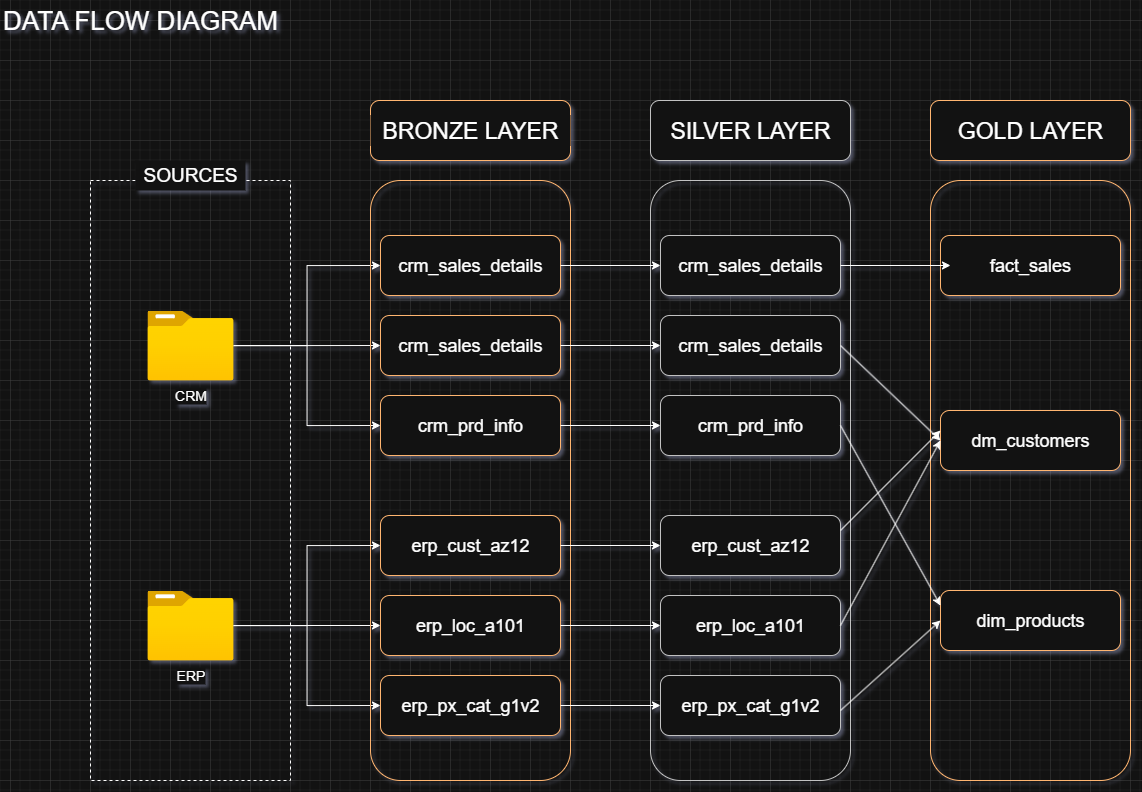

The diagram above was exported from draw.io. Its source (the exported page's mxGraphModel, read from the mxfile embedded in the PNG):
<mxGraphModel dx="496" dy="1124" grid="1" gridSize="10" guides="1" tooltips="1" connect="1" arrows="1" fold="1" page="1" pageScale="1" pageWidth="1600" pageHeight="900" math="0" shadow="0">
  <root>
    <mxCell id="0" />
    <mxCell id="1" parent="0" />
    <mxCell id="ktRouUgQBSJWXrkZJeMn-16" value="" style="rounded=1;whiteSpace=wrap;html=1;fillColor=none;strokeColor=#C2C2C2;" parent="1" vertex="1">
      <mxGeometry x="680" y="200" width="200" height="600" as="geometry" />
    </mxCell>
    <mxCell id="w7vcbSv_xa6yoVL9aL-E-1" value="DATA FLOW DIAGRAM" style="text;html=1;align=center;verticalAlign=middle;whiteSpace=wrap;rounded=0;fontSize=26;" parent="1" vertex="1">
      <mxGeometry x="30" y="20" width="280" height="40" as="geometry" />
    </mxCell>
    <mxCell id="w7vcbSv_xa6yoVL9aL-E-3" value="" style="rounded=0;whiteSpace=wrap;html=1;fillColor=none;dashed=1;" parent="1" vertex="1">
      <mxGeometry x="120" y="200" width="200" height="600" as="geometry" />
    </mxCell>
    <mxCell id="w7vcbSv_xa6yoVL9aL-E-4" value="SOURCES" style="text;html=1;align=center;verticalAlign=middle;whiteSpace=wrap;rounded=0;fontSize=19;fillColor=default;" parent="1" vertex="1">
      <mxGeometry x="165" y="180" width="110" height="30" as="geometry" />
    </mxCell>
    <mxCell id="w7vcbSv_xa6yoVL9aL-E-34" style="edgeStyle=orthogonalEdgeStyle;rounded=0;orthogonalLoop=1;jettySize=auto;html=1;" parent="1" source="w7vcbSv_xa6yoVL9aL-E-5" edge="1">
      <mxGeometry relative="1" as="geometry">
        <mxPoint x="410" y="365.0000000000001" as="targetPoint" />
      </mxGeometry>
    </mxCell>
    <mxCell id="w7vcbSv_xa6yoVL9aL-E-35" style="edgeStyle=orthogonalEdgeStyle;rounded=0;orthogonalLoop=1;jettySize=auto;html=1;entryX=0;entryY=0.5;entryDx=0;entryDy=0;" parent="1" source="w7vcbSv_xa6yoVL9aL-E-5" target="w7vcbSv_xa6yoVL9aL-E-10" edge="1">
      <mxGeometry relative="1" as="geometry" />
    </mxCell>
    <mxCell id="w7vcbSv_xa6yoVL9aL-E-36" style="edgeStyle=orthogonalEdgeStyle;rounded=0;orthogonalLoop=1;jettySize=auto;html=1;entryX=0;entryY=0.5;entryDx=0;entryDy=0;" parent="1" source="w7vcbSv_xa6yoVL9aL-E-5" target="w7vcbSv_xa6yoVL9aL-E-12" edge="1">
      <mxGeometry relative="1" as="geometry" />
    </mxCell>
    <mxCell id="w7vcbSv_xa6yoVL9aL-E-5" value="CRM" style="image;aspect=fixed;html=1;points=[];align=center;fontSize=14;image=img/lib/azure2/general/Folder_Blank.svg;" parent="1" vertex="1">
      <mxGeometry x="176.87" y="330" width="86.25" height="70" as="geometry" />
    </mxCell>
    <mxCell id="w7vcbSv_xa6yoVL9aL-E-30" style="edgeStyle=orthogonalEdgeStyle;rounded=0;orthogonalLoop=1;jettySize=auto;html=1;entryX=0;entryY=0.5;entryDx=0;entryDy=0;" parent="1" source="w7vcbSv_xa6yoVL9aL-E-6" target="w7vcbSv_xa6yoVL9aL-E-14" edge="1">
      <mxGeometry relative="1" as="geometry" />
    </mxCell>
    <mxCell id="w7vcbSv_xa6yoVL9aL-E-33" style="edgeStyle=orthogonalEdgeStyle;rounded=0;orthogonalLoop=1;jettySize=auto;html=1;entryX=0;entryY=0.5;entryDx=0;entryDy=0;" parent="1" source="w7vcbSv_xa6yoVL9aL-E-6" target="w7vcbSv_xa6yoVL9aL-E-15" edge="1">
      <mxGeometry relative="1" as="geometry" />
    </mxCell>
    <mxCell id="w7vcbSv_xa6yoVL9aL-E-6" value="ERP" style="image;aspect=fixed;html=1;points=[];align=center;fontSize=14;image=img/lib/azure2/general/Folder_Blank.svg;" parent="1" vertex="1">
      <mxGeometry x="176.88" y="610" width="86.25" height="70" as="geometry" />
    </mxCell>
    <mxCell id="w7vcbSv_xa6yoVL9aL-E-7" value="" style="rounded=1;whiteSpace=wrap;html=1;fillColor=none;strokeColor=#FFB570;" parent="1" vertex="1">
      <mxGeometry x="400" y="200" width="200" height="600" as="geometry" />
    </mxCell>
    <mxCell id="w7vcbSv_xa6yoVL9aL-E-8" value="" style="rounded=1;whiteSpace=wrap;html=1;fillColor=default;strokeColor=#FFB570;" parent="1" vertex="1">
      <mxGeometry x="400" y="120" width="200" height="60" as="geometry" />
    </mxCell>
    <mxCell id="w7vcbSv_xa6yoVL9aL-E-9" value="BRONZE LAYER" style="text;html=1;align=center;verticalAlign=middle;whiteSpace=wrap;rounded=0;fontSize=23;fillColor=default;" parent="1" vertex="1">
      <mxGeometry x="400" y="135" width="200" height="30" as="geometry" />
    </mxCell>
    <mxCell id="w7vcbSv_xa6yoVL9aL-E-16" value="" style="group" parent="1" vertex="1" connectable="0">
      <mxGeometry x="410" y="255" width="200" height="220" as="geometry" />
    </mxCell>
    <mxCell id="w7vcbSv_xa6yoVL9aL-E-10" value="" style="rounded=1;whiteSpace=wrap;html=1;fillColor=default;strokeColor=#FFB570;" parent="w7vcbSv_xa6yoVL9aL-E-16" vertex="1">
      <mxGeometry width="180" height="60" as="geometry" />
    </mxCell>
    <mxCell id="w7vcbSv_xa6yoVL9aL-E-11" value="" style="rounded=1;whiteSpace=wrap;html=1;fillColor=default;strokeColor=#FFB570;" parent="w7vcbSv_xa6yoVL9aL-E-16" vertex="1">
      <mxGeometry y="80" width="180" height="60" as="geometry" />
    </mxCell>
    <mxCell id="w7vcbSv_xa6yoVL9aL-E-12" value="" style="rounded=1;whiteSpace=wrap;html=1;fillColor=default;strokeColor=#FFB570;" parent="w7vcbSv_xa6yoVL9aL-E-16" vertex="1">
      <mxGeometry y="160" width="180" height="60" as="geometry" />
    </mxCell>
    <mxCell id="w7vcbSv_xa6yoVL9aL-E-18" value="crm_sales_details" style="text;html=1;align=center;verticalAlign=middle;whiteSpace=wrap;rounded=0;fontSize=18;fillColor=none;" parent="w7vcbSv_xa6yoVL9aL-E-16" vertex="1">
      <mxGeometry x="10" y="15" width="160" height="30" as="geometry" />
    </mxCell>
    <mxCell id="w7vcbSv_xa6yoVL9aL-E-19" value="crm_sales_details" style="text;html=1;align=center;verticalAlign=middle;whiteSpace=wrap;rounded=0;fontSize=18;fillColor=none;" parent="w7vcbSv_xa6yoVL9aL-E-16" vertex="1">
      <mxGeometry x="10" y="95" width="160" height="30" as="geometry" />
    </mxCell>
    <mxCell id="w7vcbSv_xa6yoVL9aL-E-20" value="crm_prd_info" style="text;html=1;align=center;verticalAlign=middle;whiteSpace=wrap;rounded=0;fontSize=18;fillColor=none;" parent="w7vcbSv_xa6yoVL9aL-E-16" vertex="1">
      <mxGeometry x="10" y="175" width="160" height="30" as="geometry" />
    </mxCell>
    <mxCell id="w7vcbSv_xa6yoVL9aL-E-17" value="" style="group" parent="1" vertex="1" connectable="0">
      <mxGeometry x="410" y="535" width="180" height="220" as="geometry" />
    </mxCell>
    <mxCell id="w7vcbSv_xa6yoVL9aL-E-13" value="" style="rounded=1;whiteSpace=wrap;html=1;fillColor=default;strokeColor=#FFB570;" parent="w7vcbSv_xa6yoVL9aL-E-17" vertex="1">
      <mxGeometry width="180" height="60" as="geometry" />
    </mxCell>
    <mxCell id="w7vcbSv_xa6yoVL9aL-E-14" value="" style="rounded=1;whiteSpace=wrap;html=1;fillColor=default;strokeColor=#FFB570;" parent="w7vcbSv_xa6yoVL9aL-E-17" vertex="1">
      <mxGeometry y="80" width="180" height="60" as="geometry" />
    </mxCell>
    <mxCell id="w7vcbSv_xa6yoVL9aL-E-15" value="" style="rounded=1;whiteSpace=wrap;html=1;fillColor=default;strokeColor=#FFB570;" parent="w7vcbSv_xa6yoVL9aL-E-17" vertex="1">
      <mxGeometry y="160" width="180" height="60" as="geometry" />
    </mxCell>
    <mxCell id="w7vcbSv_xa6yoVL9aL-E-24" value="erp_cust_az12" style="text;html=1;align=center;verticalAlign=middle;whiteSpace=wrap;rounded=0;fontSize=18;fillColor=none;" parent="w7vcbSv_xa6yoVL9aL-E-17" vertex="1">
      <mxGeometry x="10" y="15" width="160" height="30" as="geometry" />
    </mxCell>
    <mxCell id="w7vcbSv_xa6yoVL9aL-E-27" value="erp_loc_a101" style="text;html=1;align=center;verticalAlign=middle;whiteSpace=wrap;rounded=0;fontSize=18;fillColor=none;" parent="w7vcbSv_xa6yoVL9aL-E-17" vertex="1">
      <mxGeometry x="10" y="95" width="160" height="30" as="geometry" />
    </mxCell>
    <mxCell id="w7vcbSv_xa6yoVL9aL-E-28" value="erp_px_cat_g1v2" style="text;html=1;align=center;verticalAlign=middle;whiteSpace=wrap;rounded=0;fontSize=18;fillColor=none;" parent="w7vcbSv_xa6yoVL9aL-E-17" vertex="1">
      <mxGeometry x="10" y="175" width="160" height="30" as="geometry" />
    </mxCell>
    <mxCell id="w7vcbSv_xa6yoVL9aL-E-32" style="edgeStyle=orthogonalEdgeStyle;rounded=0;orthogonalLoop=1;jettySize=auto;html=1;entryX=0;entryY=0.5;entryDx=0;entryDy=0;" parent="1" source="w7vcbSv_xa6yoVL9aL-E-6" target="w7vcbSv_xa6yoVL9aL-E-13" edge="1">
      <mxGeometry relative="1" as="geometry" />
    </mxCell>
    <mxCell id="ktRouUgQBSJWXrkZJeMn-1" value="SILVER LAYER" style="rounded=1;whiteSpace=wrap;html=1;fillColor=default;strokeColor=light-dark(#FFB570,#C2C2C2);fontSize=23;" parent="1" vertex="1">
      <mxGeometry x="680" y="120" width="200" height="60" as="geometry" />
    </mxCell>
    <mxCell id="ktRouUgQBSJWXrkZJeMn-2" value="" style="group" parent="1" vertex="1" connectable="0">
      <mxGeometry x="670" y="255" width="200" height="545" as="geometry" />
    </mxCell>
    <mxCell id="ktRouUgQBSJWXrkZJeMn-3" value="" style="rounded=1;whiteSpace=wrap;html=1;fillColor=default;strokeColor=#C2C2C2;" parent="ktRouUgQBSJWXrkZJeMn-2" vertex="1">
      <mxGeometry x="20" width="180" height="60" as="geometry" />
    </mxCell>
    <mxCell id="ktRouUgQBSJWXrkZJeMn-4" value="" style="rounded=1;whiteSpace=wrap;html=1;fillColor=default;strokeColor=#C2C2C2;" parent="ktRouUgQBSJWXrkZJeMn-2" vertex="1">
      <mxGeometry x="20" y="80" width="180" height="60" as="geometry" />
    </mxCell>
    <mxCell id="ktRouUgQBSJWXrkZJeMn-5" value="" style="rounded=1;whiteSpace=wrap;html=1;fillColor=default;strokeColor=#C2C2C2;" parent="ktRouUgQBSJWXrkZJeMn-2" vertex="1">
      <mxGeometry x="20" y="160" width="180" height="60" as="geometry" />
    </mxCell>
    <mxCell id="ktRouUgQBSJWXrkZJeMn-6" value="crm_sales_details" style="text;html=1;align=center;verticalAlign=middle;whiteSpace=wrap;rounded=0;fontSize=18;fillColor=none;" parent="ktRouUgQBSJWXrkZJeMn-2" vertex="1">
      <mxGeometry x="30" y="15" width="160" height="30" as="geometry" />
    </mxCell>
    <mxCell id="ktRouUgQBSJWXrkZJeMn-7" value="crm_sales_details" style="text;html=1;align=center;verticalAlign=middle;whiteSpace=wrap;rounded=0;fontSize=18;fillColor=none;" parent="ktRouUgQBSJWXrkZJeMn-2" vertex="1">
      <mxGeometry x="30" y="95" width="160" height="30" as="geometry" />
    </mxCell>
    <mxCell id="ktRouUgQBSJWXrkZJeMn-8" value="crm_prd_info" style="text;html=1;align=center;verticalAlign=middle;whiteSpace=wrap;rounded=0;fontSize=18;fillColor=none;" parent="ktRouUgQBSJWXrkZJeMn-2" vertex="1">
      <mxGeometry x="30" y="175" width="160" height="30" as="geometry" />
    </mxCell>
    <mxCell id="ktRouUgQBSJWXrkZJeMn-9" value="" style="group" parent="1" vertex="1" connectable="0">
      <mxGeometry x="670" y="535" width="180" height="220" as="geometry" />
    </mxCell>
    <mxCell id="ktRouUgQBSJWXrkZJeMn-10" value="" style="rounded=1;whiteSpace=wrap;html=1;fillColor=default;strokeColor=#C2C2C2;" parent="ktRouUgQBSJWXrkZJeMn-9" vertex="1">
      <mxGeometry x="20" width="180" height="60" as="geometry" />
    </mxCell>
    <mxCell id="ktRouUgQBSJWXrkZJeMn-11" value="" style="rounded=1;whiteSpace=wrap;html=1;fillColor=default;strokeColor=#C2C2C2;" parent="ktRouUgQBSJWXrkZJeMn-9" vertex="1">
      <mxGeometry x="20" y="80" width="180" height="60" as="geometry" />
    </mxCell>
    <mxCell id="ktRouUgQBSJWXrkZJeMn-12" value="" style="rounded=1;whiteSpace=wrap;html=1;fillColor=default;strokeColor=#C2C2C2;" parent="ktRouUgQBSJWXrkZJeMn-9" vertex="1">
      <mxGeometry x="20" y="160" width="180" height="60" as="geometry" />
    </mxCell>
    <mxCell id="ktRouUgQBSJWXrkZJeMn-13" value="erp_cust_az12" style="text;html=1;align=center;verticalAlign=middle;whiteSpace=wrap;rounded=0;fontSize=18;fillColor=none;" parent="ktRouUgQBSJWXrkZJeMn-9" vertex="1">
      <mxGeometry x="30" y="15" width="160" height="30" as="geometry" />
    </mxCell>
    <mxCell id="ktRouUgQBSJWXrkZJeMn-14" value="erp_loc_a101" style="text;html=1;align=center;verticalAlign=middle;whiteSpace=wrap;rounded=0;fontSize=18;fillColor=none;" parent="ktRouUgQBSJWXrkZJeMn-9" vertex="1">
      <mxGeometry x="30" y="95" width="160" height="30" as="geometry" />
    </mxCell>
    <mxCell id="ktRouUgQBSJWXrkZJeMn-15" value="erp_px_cat_g1v2" style="text;html=1;align=center;verticalAlign=middle;whiteSpace=wrap;rounded=0;fontSize=18;fillColor=none;" parent="ktRouUgQBSJWXrkZJeMn-9" vertex="1">
      <mxGeometry x="30" y="175" width="160" height="30" as="geometry" />
    </mxCell>
    <mxCell id="ktRouUgQBSJWXrkZJeMn-17" value="" style="endArrow=classic;html=1;rounded=0;exitX=1;exitY=0.5;exitDx=0;exitDy=0;entryX=0;entryY=0.5;entryDx=0;entryDy=0;" parent="1" source="w7vcbSv_xa6yoVL9aL-E-10" target="ktRouUgQBSJWXrkZJeMn-3" edge="1">
      <mxGeometry width="50" height="50" relative="1" as="geometry">
        <mxPoint x="430" y="420" as="sourcePoint" />
        <mxPoint x="480" y="370" as="targetPoint" />
      </mxGeometry>
    </mxCell>
    <mxCell id="ktRouUgQBSJWXrkZJeMn-18" value="" style="endArrow=classic;html=1;rounded=0;exitX=1;exitY=0.5;exitDx=0;exitDy=0;entryX=0;entryY=0.5;entryDx=0;entryDy=0;" parent="1" source="w7vcbSv_xa6yoVL9aL-E-11" target="ktRouUgQBSJWXrkZJeMn-4" edge="1">
      <mxGeometry width="50" height="50" relative="1" as="geometry">
        <mxPoint x="630" y="280" as="sourcePoint" />
        <mxPoint x="730" y="280" as="targetPoint" />
      </mxGeometry>
    </mxCell>
    <mxCell id="ktRouUgQBSJWXrkZJeMn-19" value="" style="endArrow=classic;html=1;rounded=0;exitX=1;exitY=0.5;exitDx=0;exitDy=0;entryX=0;entryY=0.5;entryDx=0;entryDy=0;" parent="1" source="w7vcbSv_xa6yoVL9aL-E-12" target="ktRouUgQBSJWXrkZJeMn-5" edge="1">
      <mxGeometry width="50" height="50" relative="1" as="geometry">
        <mxPoint x="690" y="360" as="sourcePoint" />
        <mxPoint x="790" y="360" as="targetPoint" />
      </mxGeometry>
    </mxCell>
    <mxCell id="ktRouUgQBSJWXrkZJeMn-21" value="" style="endArrow=classic;html=1;rounded=0;exitX=1;exitY=0.5;exitDx=0;exitDy=0;entryX=0;entryY=0.5;entryDx=0;entryDy=0;" parent="1" source="w7vcbSv_xa6yoVL9aL-E-13" target="ktRouUgQBSJWXrkZJeMn-10" edge="1">
      <mxGeometry width="50" height="50" relative="1" as="geometry">
        <mxPoint x="680" y="740" as="sourcePoint" />
        <mxPoint x="780" y="740" as="targetPoint" />
      </mxGeometry>
    </mxCell>
    <mxCell id="ktRouUgQBSJWXrkZJeMn-22" value="" style="endArrow=classic;html=1;rounded=0;exitX=1;exitY=0.5;exitDx=0;exitDy=0;entryX=0;entryY=0.5;entryDx=0;entryDy=0;" parent="1" source="w7vcbSv_xa6yoVL9aL-E-14" target="ktRouUgQBSJWXrkZJeMn-11" edge="1">
      <mxGeometry width="50" height="50" relative="1" as="geometry">
        <mxPoint x="630" y="630" as="sourcePoint" />
        <mxPoint x="730" y="630" as="targetPoint" />
      </mxGeometry>
    </mxCell>
    <mxCell id="ktRouUgQBSJWXrkZJeMn-23" value="" style="endArrow=classic;html=1;rounded=0;exitX=1;exitY=0.5;exitDx=0;exitDy=0;entryX=0;entryY=0.5;entryDx=0;entryDy=0;" parent="1" source="w7vcbSv_xa6yoVL9aL-E-15" target="ktRouUgQBSJWXrkZJeMn-12" edge="1">
      <mxGeometry width="50" height="50" relative="1" as="geometry">
        <mxPoint x="640" y="660" as="sourcePoint" />
        <mxPoint x="740" y="660" as="targetPoint" />
      </mxGeometry>
    </mxCell>
    <mxCell id="ktRouUgQBSJWXrkZJeMn-24" value="" style="rounded=1;whiteSpace=wrap;html=1;fillColor=none;strokeColor=#FFB570;" parent="1" vertex="1">
      <mxGeometry x="960" y="200" width="200" height="600" as="geometry" />
    </mxCell>
    <mxCell id="ktRouUgQBSJWXrkZJeMn-25" value="GOLD LAYER" style="rounded=1;whiteSpace=wrap;html=1;fillColor=default;strokeColor=#FFB570;fontSize=23;" parent="1" vertex="1">
      <mxGeometry x="960" y="120" width="200" height="60" as="geometry" />
    </mxCell>
    <mxCell id="ktRouUgQBSJWXrkZJeMn-26" value="" style="group" parent="1" vertex="1" connectable="0">
      <mxGeometry x="950" y="255" width="200" height="545" as="geometry" />
    </mxCell>
    <mxCell id="ktRouUgQBSJWXrkZJeMn-27" value="" style="rounded=1;whiteSpace=wrap;html=1;fillColor=default;strokeColor=#FFB570;" parent="ktRouUgQBSJWXrkZJeMn-26" vertex="1">
      <mxGeometry x="20" width="180" height="60" as="geometry" />
    </mxCell>
    <mxCell id="ktRouUgQBSJWXrkZJeMn-28" value="" style="rounded=1;whiteSpace=wrap;html=1;fillColor=default;strokeColor=#FFB570;" parent="ktRouUgQBSJWXrkZJeMn-26" vertex="1">
      <mxGeometry x="20" y="175" width="180" height="60" as="geometry" />
    </mxCell>
    <mxCell id="ktRouUgQBSJWXrkZJeMn-29" value="" style="rounded=1;whiteSpace=wrap;html=1;fillColor=default;strokeColor=#FFB570;" parent="ktRouUgQBSJWXrkZJeMn-26" vertex="1">
      <mxGeometry x="20" y="355" width="180" height="60" as="geometry" />
    </mxCell>
    <mxCell id="ktRouUgQBSJWXrkZJeMn-30" value="fact_sales" style="text;html=1;align=center;verticalAlign=middle;whiteSpace=wrap;rounded=0;fontSize=18;fillColor=none;" parent="ktRouUgQBSJWXrkZJeMn-26" vertex="1">
      <mxGeometry x="30" y="15" width="160" height="30" as="geometry" />
    </mxCell>
    <mxCell id="ktRouUgQBSJWXrkZJeMn-31" value="dm_customers" style="text;html=1;align=center;verticalAlign=middle;whiteSpace=wrap;rounded=0;fontSize=18;fillColor=none;" parent="ktRouUgQBSJWXrkZJeMn-26" vertex="1">
      <mxGeometry x="30" y="190" width="160" height="30" as="geometry" />
    </mxCell>
    <mxCell id="ktRouUgQBSJWXrkZJeMn-32" value="dim_products" style="text;html=1;align=center;verticalAlign=middle;whiteSpace=wrap;rounded=0;fontSize=18;fillColor=none;" parent="ktRouUgQBSJWXrkZJeMn-26" vertex="1">
      <mxGeometry x="30" y="370" width="160" height="30" as="geometry" />
    </mxCell>
    <mxCell id="ktRouUgQBSJWXrkZJeMn-33" value="" style="endArrow=classic;html=1;rounded=0;exitX=1;exitY=0.5;exitDx=0;exitDy=0;entryX=0;entryY=0.5;entryDx=0;entryDy=0;" parent="1" source="ktRouUgQBSJWXrkZJeMn-3" target="ktRouUgQBSJWXrkZJeMn-30" edge="1">
      <mxGeometry width="50" height="50" relative="1" as="geometry">
        <mxPoint x="880" y="480" as="sourcePoint" />
        <mxPoint x="930" y="430" as="targetPoint" />
      </mxGeometry>
    </mxCell>
    <mxCell id="ktRouUgQBSJWXrkZJeMn-34" value="" style="endArrow=classic;html=1;rounded=0;exitX=1;exitY=0.5;exitDx=0;exitDy=0;entryX=0;entryY=0.5;entryDx=0;entryDy=0;" parent="1" source="ktRouUgQBSJWXrkZJeMn-4" target="ktRouUgQBSJWXrkZJeMn-28" edge="1">
      <mxGeometry width="50" height="50" relative="1" as="geometry">
        <mxPoint x="880" y="480" as="sourcePoint" />
        <mxPoint x="930" y="430" as="targetPoint" />
      </mxGeometry>
    </mxCell>
    <mxCell id="ktRouUgQBSJWXrkZJeMn-35" value="" style="endArrow=classic;html=1;rounded=0;exitX=1;exitY=0.25;exitDx=0;exitDy=0;" parent="1" source="ktRouUgQBSJWXrkZJeMn-10" edge="1">
      <mxGeometry width="50" height="50" relative="1" as="geometry">
        <mxPoint x="880" y="480" as="sourcePoint" />
        <mxPoint x="970" y="450" as="targetPoint" />
      </mxGeometry>
    </mxCell>
    <mxCell id="ktRouUgQBSJWXrkZJeMn-36" value="" style="endArrow=classic;html=1;rounded=0;exitX=1;exitY=0.5;exitDx=0;exitDy=0;entryX=0;entryY=0.5;entryDx=0;entryDy=0;" parent="1" source="ktRouUgQBSJWXrkZJeMn-11" target="ktRouUgQBSJWXrkZJeMn-28" edge="1">
      <mxGeometry width="50" height="50" relative="1" as="geometry">
        <mxPoint x="880" y="480" as="sourcePoint" />
        <mxPoint x="930" y="430" as="targetPoint" />
      </mxGeometry>
    </mxCell>
    <mxCell id="ktRouUgQBSJWXrkZJeMn-37" value="" style="endArrow=classic;html=1;rounded=0;exitX=1;exitY=0.5;exitDx=0;exitDy=0;entryX=0;entryY=0.25;entryDx=0;entryDy=0;" parent="1" source="ktRouUgQBSJWXrkZJeMn-5" target="ktRouUgQBSJWXrkZJeMn-29" edge="1">
      <mxGeometry width="50" height="50" relative="1" as="geometry">
        <mxPoint x="880" y="480" as="sourcePoint" />
        <mxPoint x="930" y="430" as="targetPoint" />
      </mxGeometry>
    </mxCell>
    <mxCell id="ktRouUgQBSJWXrkZJeMn-38" value="" style="endArrow=classic;html=1;rounded=0;entryX=0;entryY=0.5;entryDx=0;entryDy=0;" parent="1" target="ktRouUgQBSJWXrkZJeMn-29" edge="1">
      <mxGeometry width="50" height="50" relative="1" as="geometry">
        <mxPoint x="870" y="730" as="sourcePoint" />
        <mxPoint x="930" y="430" as="targetPoint" />
      </mxGeometry>
    </mxCell>
  </root>
</mxGraphModel>